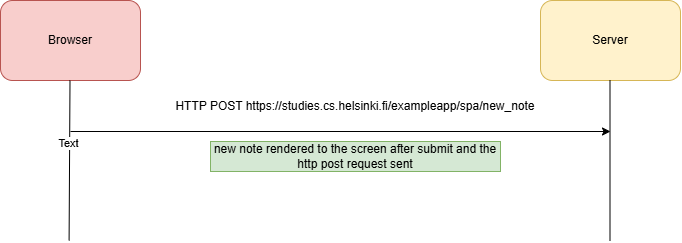

The diagram above was exported from draw.io. Its source (the exported page's mxGraphModel, read from the mxfile embedded in the PNG):
<mxGraphModel dx="1288" dy="944" grid="1" gridSize="10" guides="1" tooltips="1" connect="1" arrows="1" fold="1" page="1" pageScale="1" pageWidth="850" pageHeight="1100" background="light-dark(#FFFFFF,#121212)" math="0" shadow="0">
  <root>
    <mxCell id="0" />
    <mxCell id="1" parent="0" />
    <mxCell id="lt1RhxWF9EIANF0WtZ72-1" parent="1" style="rounded=1;whiteSpace=wrap;html=1;roundedPerimeter=1;fillColor=#f8cecc;strokeColor=#b85450;" value="Browser" vertex="1">
      <mxGeometry height="80" width="140" x="80" y="40" as="geometry" />
    </mxCell>
    <mxCell id="lt1RhxWF9EIANF0WtZ72-5" edge="1" parent="1" style="endArrow=none;html=1;" value="">
      <mxGeometry height="50" relative="1" width="50" as="geometry">
        <mxPoint x="148.59" y="280" as="sourcePoint" />
        <mxPoint x="149.5" y="120" as="targetPoint" />
      </mxGeometry>
    </mxCell>
    <mxCell id="KxedM6ugF7dBn5pPHYN_-1" connectable="0" parent="lt1RhxWF9EIANF0WtZ72-5" style="edgeLabel;html=1;align=center;verticalAlign=middle;resizable=0;points=[];" value="Text" vertex="1">
      <mxGeometry relative="1" x="0.2102" y="2" as="geometry">
        <mxPoint as="offset" />
      </mxGeometry>
    </mxCell>
    <mxCell id="lt1RhxWF9EIANF0WtZ72-9" parent="1" style="rounded=1;whiteSpace=wrap;html=1;roundedPerimeter=1;fillColor=#fff2cc;strokeColor=#d6b656;" value="Server" vertex="1">
      <mxGeometry height="80" width="140" x="620" y="40" as="geometry" />
    </mxCell>
    <mxCell id="lt1RhxWF9EIANF0WtZ72-10" edge="1" parent="1" style="endArrow=none;html=1;" value="">
      <mxGeometry height="50" relative="1" width="50" as="geometry">
        <mxPoint x="689.5" y="280" as="sourcePoint" />
        <mxPoint x="689.5" y="120" as="targetPoint" />
      </mxGeometry>
    </mxCell>
    <mxCell id="lt1RhxWF9EIANF0WtZ72-16" edge="1" parent="1" style="endArrow=classic;html=1;" value="">
      <mxGeometry height="50" relative="1" width="50" as="geometry">
        <mxPoint x="150" y="171" as="sourcePoint" />
        <mxPoint x="690" y="171" as="targetPoint" />
      </mxGeometry>
    </mxCell>
    <mxCell id="lt1RhxWF9EIANF0WtZ72-17" parent="1" style="text;html=1;whiteSpace=wrap;strokeColor=none;fillColor=none;align=center;verticalAlign=middle;rounded=0;" value="HTTP POST https://studies.cs.helsinki.fi/exampleapp/spa/new_note" vertex="1">
      <mxGeometry height="30" width="390" x="240" y="131" as="geometry" />
    </mxCell>
    <mxCell id="lt1RhxWF9EIANF0WtZ72-33" parent="1" style="text;html=1;whiteSpace=wrap;strokeColor=#82b366;fillColor=#d5e8d4;align=center;verticalAlign=middle;rounded=0;" value="new note rendered to the screen after submit and the http post request sent" vertex="1">
      <mxGeometry height="30" width="290" x="290" y="181" as="geometry" />
    </mxCell>
  </root>
</mxGraphModel>